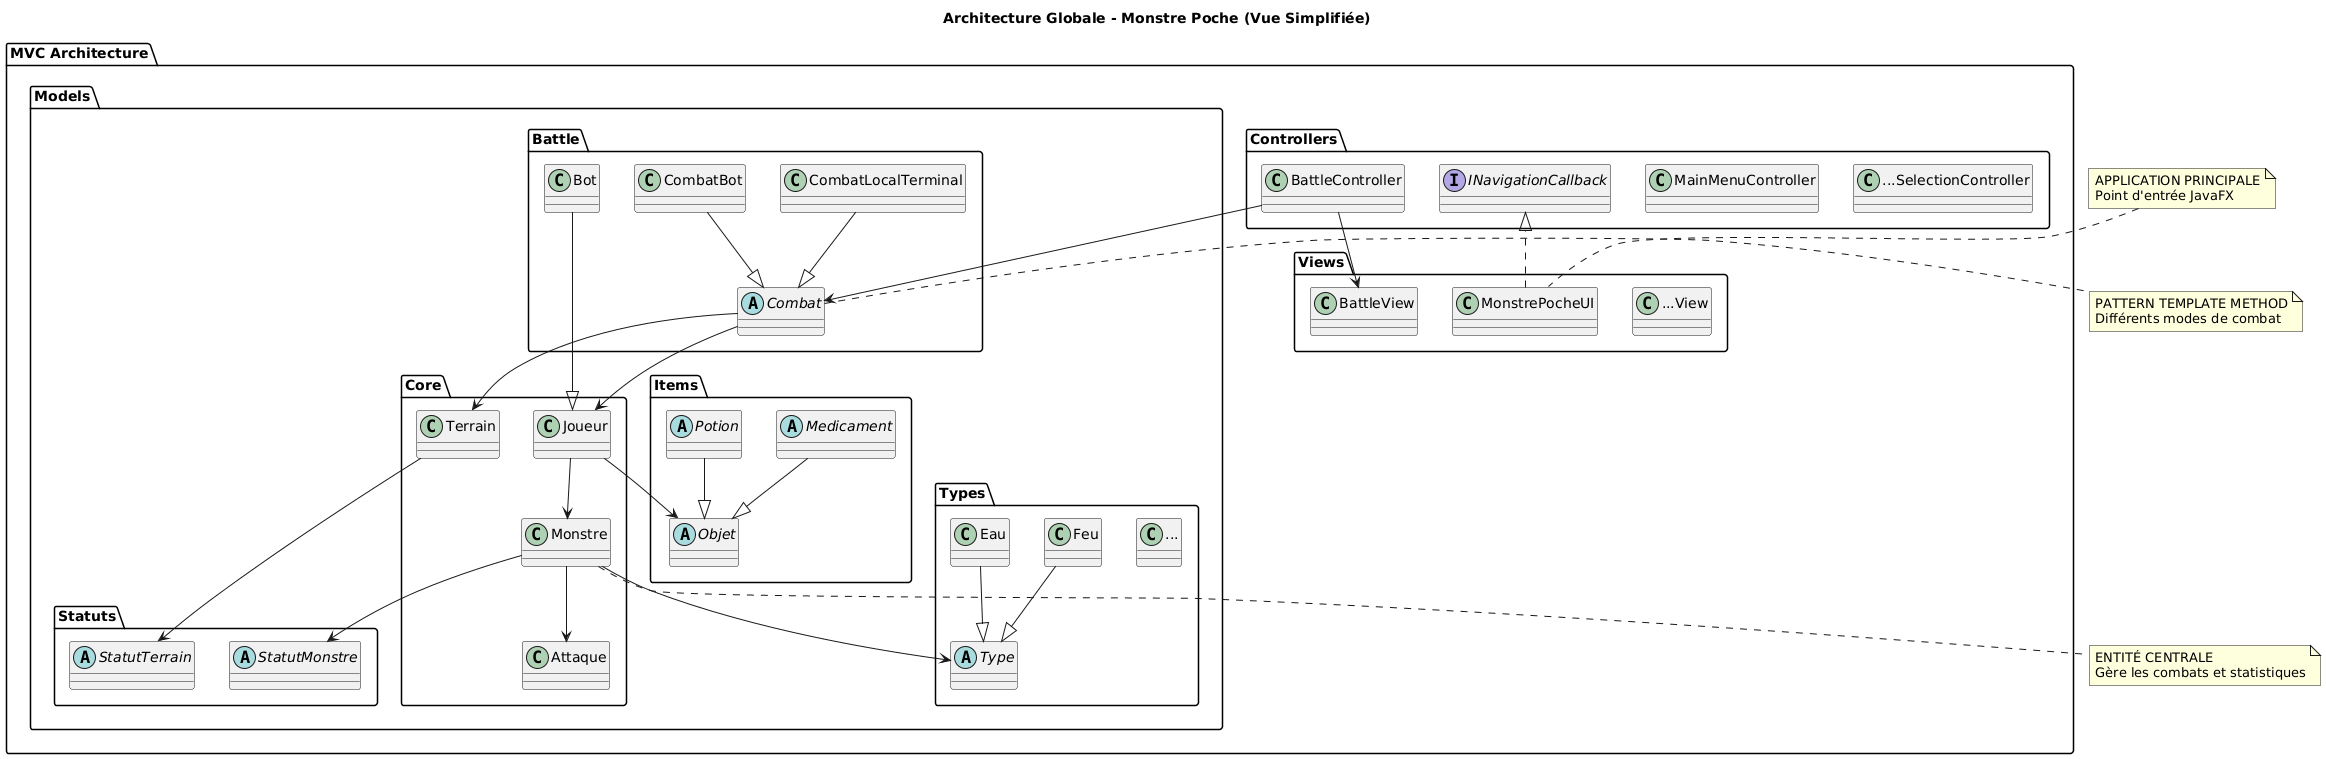

The diagram above was rendered by PlantUML. Its source (embedded in the PNG):
@startuml VueEnsemble

title Architecture Globale - Monstre Poche (Vue Simplifiée)

package "MVC Architecture" {
    package "Controllers" {
        interface INavigationCallback
        class BattleController
        class MainMenuController
        class "...SelectionController" as SelectionControllers
    }

    package "Views" {
        class MonstrePocheUI
        class BattleView
        class "...View" as OtherViews
    }

    package "Models" {
        package "Core" {
            class Joueur
            class Monstre
            class Attaque
            class Terrain
        }

        package "Battle" {
            abstract class Combat
            class CombatBot
            class CombatLocalTerminal
            class Bot
        }

        package "Types" {
            abstract class Type
            class Eau
            class Feu
            class "..." as OtherTypes
        }

        package "Statuts" {
            abstract class StatutMonstre
            abstract class StatutTerrain
        }

        package "Items" {
            abstract class Objet
            abstract class Potion
            abstract class Medicament
        }
    }
}

' Relations principales
MonstrePocheUI ..|> INavigationCallback
BattleController --> BattleView
BattleController --> Combat

Joueur --> Monstre
Joueur --> Objet
Monstre --> Attaque
Monstre --> Type
Monstre --> StatutMonstre
Terrain --> StatutTerrain

Combat --> Joueur
Combat --> Terrain

Bot --|> Joueur
CombatBot --|> Combat
CombatLocalTerminal --|> Combat

Eau --|> Type
Feu --|> Type
Potion --|> Objet
Medicament --|> Objet

note top of MonstrePocheUI
  APPLICATION PRINCIPALE
  Point d'entrée JavaFX
end note

note right of Combat
  PATTERN TEMPLATE METHOD
  Différents modes de combat
end note

note bottom of Monstre
  ENTITÉ CENTRALE
  Gère les combats et statistiques
end note

@enduml